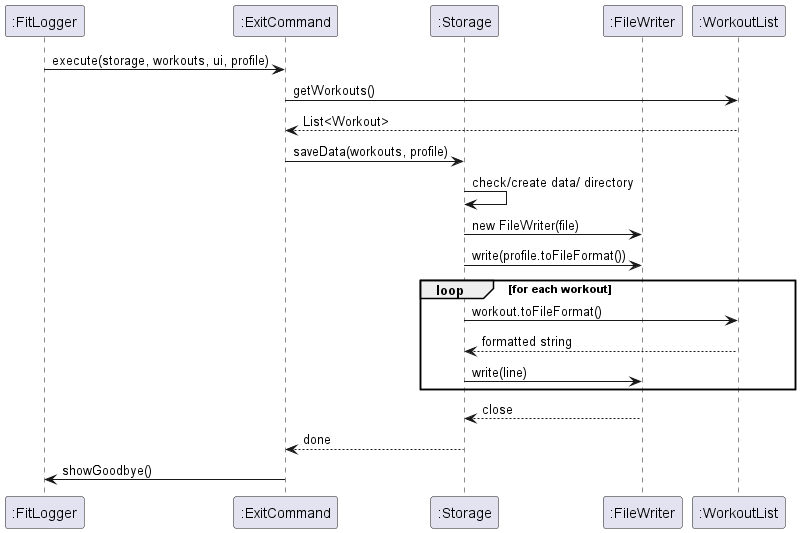

The diagram above was rendered by PlantUML. Its source (embedded in the PNG):
@startuml
participant ":FitLogger" as FL
participant ":ExitCommand" as CMD
participant ":Storage" as ST
participant ":FileWriter" as FW
participant ":WorkoutList" as WL

FL -> CMD : execute(storage, workouts, ui, profile)
CMD -> WL : getWorkouts()
WL --> CMD : List<Workout>
CMD -> ST : saveData(workouts, profile)
ST -> ST : check/create data/ directory
ST -> FW : new FileWriter(file)
ST -> FW : write(profile.toFileFormat())
loop for each workout
    ST -> WL : workout.toFileFormat()
    WL --> ST : formatted string
    ST -> FW : write(line)
end
FW --> ST : close
ST --> CMD : done
CMD -> FL : showGoodbye()
@enduml